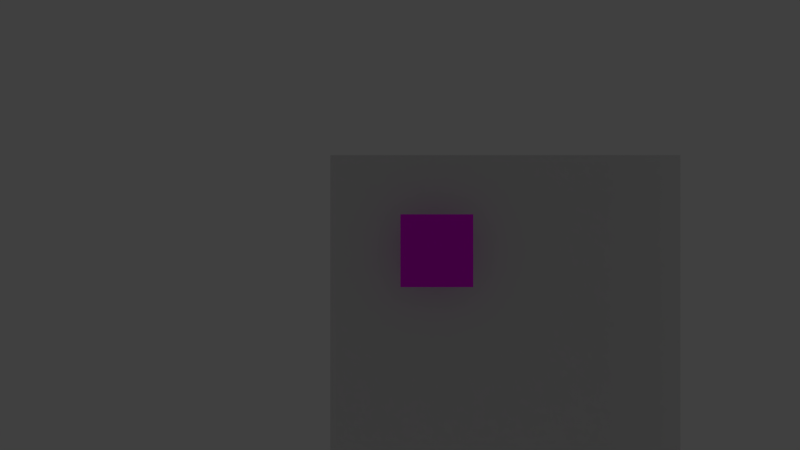 # Source: insert_2.blend  (saved by Blender 2.91.10; exported with 4.5.12 LTS)
import bpy
from mathutils import Matrix  # noqa: F401  (used for matrix-valued properties, if any)

bpy.ops.wm.read_factory_settings(use_empty=True)
scene = bpy.context.scene
scene.name = 'Scene'

# ---- collections
col_collection_1 = bpy.data.collections.new('Collection 1'); scene.collection.children.link(col_collection_1)

# ---- images (referenced by path relative to the original .blend; pixels are not part of the script)
import os
ASSET_DIR = os.environ.get("B2B_ASSET_DIR", "")  # directory of the original .blend (textures are referenced by path, not embedded)
HERE = os.path.dirname(os.path.abspath(__file__))  # packed textures are extracted next to this script under _unpacked/

def load_image(name, relpath, width, height, colorspace="sRGB"):
    """Load a texture the original file referenced (path relative to the .blend, or extracted next to this script)."""
    p = next((c for c in (os.path.join(HERE, relpath), os.path.join(ASSET_DIR, relpath)) if relpath and os.path.exists(c)), "")
    if p:
        img = bpy.data.images.load(p, check_existing=True)
        img.name = name
    else:  # same state as the original file: an image datablock whose file is absent (Cycles renders it pink)
        img = bpy.data.images.new(name, width, height)
        img.source = "FILE"
        img.filepath = "//" + (relpath or name)
    img.colorspace_settings.name = colorspace
    return img
img_4x4_1000_0_png_001 = load_image('4x4_1000-0.png.001', '4x4_1000-0.png', 1024, 1024, 'sRGB')
img_4x4_1000_0_png = load_image('4x4_1000-0.png', '4x4_1000-1.png', 1024, 1024, 'sRGB')
img_4x4_1000_0_png_002 = load_image('4x4_1000-0.png.002', '4x4_1000-2.png', 1024, 1024, 'sRGB')

# ---- materials (node trees are filled in below, after node groups)
mat_rob = bpy.data.materials.new('rob')
mat_rob.alpha_threshold = 0.0
mat_rob.roughness = 0.5
mat_wall2 = bpy.data.materials.new('wall2')
mat_wall2.alpha_threshold = 0.0
mat_wall2.roughness = 0.5
mat_wall1 = bpy.data.materials.new('wall1')
mat_wall1.alpha_threshold = 0.0
mat_wall1.roughness = 0.5
mat_material_006 = bpy.data.materials.new('Material.006')
mat_material_006.alpha_threshold = 0.0
mat_material_006.roughness = 0.5
mat_material = bpy.data.materials.new('Material')
mat_material.alpha_threshold = 0.0
mat_material.roughness = 0.5
mat_material_007 = bpy.data.materials.new('Material.007')
mat_material_007.alpha_threshold = 0.0
mat_material_007.roughness = 0.5
mat_material_004 = bpy.data.materials.new('Material.004')
mat_material_004.alpha_threshold = 0.0
mat_material_004.roughness = 0.5
mat_material_005 = bpy.data.materials.new('Material.005')
mat_material_005.alpha_threshold = 0.0
mat_material_005.roughness = 0.5

# ---- material node trees
mat_material_006.use_nodes = True; mat_material_006.node_tree.nodes.clear()
_N = mat_material_006.node_tree.nodes; _L = mat_material_006.node_tree.links
n0 = _N.new('ShaderNodeOutputMaterial'); n0.name = 'Material Output'; n0.location = (300, 300)
n1 = _N.new('ShaderNodeBsdfDiffuse'); n1.name = 'Diffuse BSDF'; n1.location = (10, 300)
n2 = _N.new('ShaderNodeTexImage'); n2.name = 'Image Texture'; n2.location = (-429, 328)
n2.width = 319
n2.image = img_4x4_1000_0_png_001
_L.new(n1.outputs[0], n0.inputs[0])
_L.new(n2.outputs[0], n1.inputs[0])
n0.is_active_output = True
mat_material.use_nodes = True; mat_material.node_tree.nodes.clear()
_N = mat_material.node_tree.nodes; _L = mat_material.node_tree.links
n0 = _N.new('ShaderNodeOutputMaterial'); n0.name = 'Material Output'; n0.location = (300, 300)
n1 = _N.new('ShaderNodeBsdfDiffuse'); n1.name = 'Diffuse BSDF'; n1.location = (10, 300)
n2 = _N.new('ShaderNodeTexImage'); n2.name = 'Image Texture'; n2.location = (-437, 339)
n2.width = 300
n2.image = img_4x4_1000_0_png
_L.new(n1.outputs[0], n0.inputs[0])
_L.new(n2.outputs[0], n1.inputs[0])
n0.is_active_output = True
mat_material_007.use_nodes = True; mat_material_007.node_tree.nodes.clear()
_N = mat_material_007.node_tree.nodes; _L = mat_material_007.node_tree.links
n0 = _N.new('ShaderNodeOutputMaterial'); n0.name = 'Material Output'; n0.location = (300, 300)
n1 = _N.new('ShaderNodeBsdfDiffuse'); n1.name = 'Diffuse BSDF'; n1.location = (10, 300)
n2 = _N.new('ShaderNodeTexImage'); n2.name = 'Image Texture'; n2.location = (-437, 329)
n2.width = 300
n2.image = img_4x4_1000_0_png_002
_L.new(n1.outputs[0], n0.inputs[0])
_L.new(n2.outputs[0], n1.inputs[0])
n0.is_active_output = True

# ---- world
world_world = bpy.data.worlds.new('World'); scene.world = world_world
world_world.color = (0.05088, 0.05088, 0.05088)
world_world.use_sun_shadow = False
world_world.sun_shadow_jitter_overblur = 0.0
world_world.cycles.sampling_method = 'MANUAL'

# ---- cameras
cam_camera = bpy.data.cameras.new('Camera')
cam_camera.clip_end = 100.0
cam_camera.lens = 35.0
cam_camera.sensor_width = 32.0
cam_camera.sensor_height = 18.0
cam_camera.ortho_scale = 7.314
cam_camera.dof.focus_distance = 0.0

# ---- lights
light_lamp = bpy.data.lights.new('Lamp', 'POINT')
light_lamp.transmission_factor = 0.0
light_lamp.cutoff_distance = 30.0
light_lamp.energy = 100.0
light_lamp.shadow_buffer_clip_start = 1.001
light_lamp.shadow_soft_size = 0.1
light_lamp.shadow_maximum_resolution = 0.006
light_lamp.use_absolute_resolution = True

# ---- meshes
me_rob = bpy.data.meshes.new('Rob')
me_rob.from_pydata([(1.0, 5.0, -1.0), (1.0, -5.0, -1.0), (-1.0, -5.0, -1.0), (-1.0, 5.0, -1.0), (1.0, 5.0, 1.0), (-1.0, 5.0, 1.0), (-1.0, -5.0, 1.0), (1.0, -5.0, 1.0), (1.0, 5.0, 9.0), (1.0, 5.0, -1.0), (-1.0, 5.0, -1.0), (-1.0, 5.0, 9.0), (1.0, 3.0, 9.0), (-1.0, 3.0, 9.0), (-1.0, 3.0, -1.0), (1.0, 3.0, -1.0), (-1.0, -3.0, 9.0), (-1.0, -3.0, -1.0), (-1.0, -5.0, -1.0), (-1.0, -5.0, 9.0), (1.0, -3.0, 9.0), (1.0, -5.0, 9.0), (1.0, -5.0, -1.0), (1.0, -3.0, -1.0), (-1.0, -3.0, 7.0), (3.0, -3.0, 7.0), (3.0, -5.0, 7.0), (-1.0, -5.0, 7.0), (-1.0, -3.0, 9.0), (-1.0, -5.0, 9.0), (3.0, -5.0, 9.0), (3.0, -3.0, 9.0), (-1.0, 5.0, 7.0), (3.0, 5.0, 7.0), (3.0, 3.0, 7.0), (-1.0, 3.0, 7.0), (-1.0, 5.0, 9.0), (-1.0, 3.0, 9.0), (3.0, 3.0, 9.0), (3.0, 5.0, 9.0), (-1.0, 5.0, -1.0), (-1.0, -5.0, -1.0), (-1.0, -5.0, 1.0), (-1.0, 5.0, 1.0), (1.0, 5.0, -1.0), (1.0, 5.0, 1.0), (1.0, -5.0, 1.0), (1.0, -5.0, -1.0)], [], [(0, 1, 2), (2, 3, 0), (4, 5, 6), (6, 7, 4), (0, 4, 7), (7, 1, 0), (1, 7, 6), (6, 2, 1), (2, 6, 5), (5, 3, 2), (4, 0, 3), (3, 5, 4), (8, 9, 10), (10, 11, 8), (12, 13, 14), (14, 15, 12), (8, 12, 15), (15, 9, 8), (9, 15, 14), (14, 10, 9), (10, 14, 13), (13, 11, 10), (12, 8, 11), (11, 13, 12), (16, 17, 18), (18, 19, 16), (20, 21, 22), (22, 23, 20), (16, 20, 23), (23, 17, 16), (17, 23, 22), (22, 18, 17), (18, 22, 21), (21, 19, 18), (20, 16, 19), (19, 21, 20), (24, 25, 26), (26, 27, 24), (28, 29, 30), (30, 31, 28), (24, 28, 31), (31, 25, 24), (25, 31, 30), (30, 26, 25), (26, 30, 29), (29, 27, 26), (28, 24, 27), (27, 29, 28), (32, 33, 34), (34, 35, 32), (36, 37, 38), (38, 39, 36), (32, 36, 39), (39, 33, 32), (33, 39, 38), (38, 34, 33), (34, 38, 37), (37, 35, 34), (36, 32, 35), (35, 37, 36), (40, 41, 42), (42, 43, 40), (44, 45, 46), (46, 47, 44), (40, 44, 47), (47, 41, 40), (41, 47, 46), (46, 42, 41), (42, 46, 45), (45, 43, 42), (44, 40, 43), (43, 45, 44)])
me_rob.materials.append(mat_rob)
me_rob.use_remesh_preserve_volume = False
me_rob.use_remesh_preserve_attributes = False
me_rob.use_mirror_vertex_groups = False
me_rob.update()
me_block_001 = bpy.data.meshes.new('Block.001')
me_block_001.from_pydata([(-1.0, -1.0, -1.0), (-1.0, -1.0, 1.0), (-1.0, 1.0, 1.0), (-1.0, 1.0, -1.0), (1.0, 1.0, 1.0), (1.0, 1.0, -1.0), (1.0, -1.0, 1.0), (1.0, -1.0, -1.0)], [], [(0, 1, 2), (2, 3, 0), (3, 2, 4), (4, 5, 3), (5, 4, 6), (6, 7, 5), (1, 0, 7), (7, 6, 1), (7, 0, 3), (3, 5, 7), (4, 2, 1), (1, 6, 4)])
me_block_001.materials.append(mat_wall2)
me_block_001.use_remesh_preserve_volume = False
me_block_001.use_remesh_preserve_attributes = False
me_block_001.use_mirror_vertex_groups = False
me_block_001.update()
me_block = bpy.data.meshes.new('Block')
me_block.from_pydata([(-1.0, -1.0, -1.0), (-1.0, -1.0, 1.0), (-1.0, 1.0, 1.0), (-1.0, 1.0, -1.0), (1.0, 1.0, 1.0), (1.0, 1.0, -1.0), (1.0, -1.0, 1.0), (1.0, -1.0, -1.0)], [], [(0, 1, 2), (2, 3, 0), (3, 2, 4), (4, 5, 3), (5, 4, 6), (6, 7, 5), (1, 0, 7), (7, 6, 1), (7, 0, 3), (3, 5, 7), (4, 2, 1), (1, 6, 4)])
me_block.materials.append(mat_wall1)
me_block.use_remesh_preserve_volume = False
me_block.use_remesh_preserve_attributes = False
me_block.use_mirror_vertex_groups = False
me_block.update()
me_plane = bpy.data.meshes.new('Plane')
me_plane.from_pydata([(-1.0, -1.0, 0.0), (1.0, -1.0, 0.0), (-1.0, 1.0, 0.0), (1.0, 1.0, 0.0)], [], [(0, 1, 3, 2)])
_uv = me_plane.uv_layers.new(name='UVMap')
_uv.uv.foreach_set('vector', [0.0001, 9.998e-05, 0.9999, 9.998e-05, 0.9999, 0.9999, 9.998e-05, 0.9999])
me_plane.materials.append(mat_material_006)
me_plane.use_remesh_preserve_volume = False
me_plane.use_remesh_preserve_attributes = False
me_plane.use_mirror_vertex_groups = False
me_plane.update()
me_plane_002 = bpy.data.meshes.new('Plane.002')
me_plane_002.from_pydata([(-1.0, -1.0, 0.0), (1.0, -1.0, 0.0), (-1.0, 1.0, 0.0), (1.0, 1.0, 0.0)], [], [(0, 1, 3, 2)])
_uv = me_plane_002.uv_layers.new(name='UVMap')
_uv.uv.foreach_set('vector', [0.0001, 9.998e-05, 0.9999, 9.998e-05, 0.9999, 0.9999, 9.998e-05, 0.9999])
me_plane_002.materials.append(mat_material)
me_plane_002.use_remesh_preserve_volume = False
me_plane_002.use_remesh_preserve_attributes = False
me_plane_002.use_mirror_vertex_groups = False
me_plane_002.update()
me_plane_003 = bpy.data.meshes.new('Plane.003')
me_plane_003.from_pydata([(-1.0, -1.0, 0.0), (1.0, -1.0, 0.0), (-1.0, 1.0, 0.0), (1.0, 1.0, 0.0)], [], [(0, 1, 3, 2)])
_uv = me_plane_003.uv_layers.new(name='UVMap')
_uv.uv.foreach_set('vector', [0.0001, 9.998e-05, 0.9999, 9.998e-05, 0.9999, 0.9999, 9.998e-05, 0.9999])
me_plane_003.materials.append(mat_material_007)
me_plane_003.use_remesh_preserve_volume = False
me_plane_003.use_remesh_preserve_attributes = False
me_plane_003.use_mirror_vertex_groups = False
me_plane_003.update()
me_plane_004 = bpy.data.meshes.new('Plane.004')
me_plane_004.from_pydata([(-1.0, -1.0, 0.0), (1.0, -1.0, 0.0), (-1.0, 1.0, 0.0), (1.0, 1.0, 0.0)], [], [(0, 1, 3, 2)])
_uv = me_plane_004.uv_layers.new(name='UVMap')
_uv.uv.foreach_set('vector', [0.0001, 9.998e-05, 0.9999, 9.998e-05, 0.9999, 0.9999, 9.998e-05, 0.9999])
me_plane_004.materials.append(mat_material_004)
me_plane_004.use_remesh_preserve_volume = False
me_plane_004.use_remesh_preserve_attributes = False
me_plane_004.use_mirror_vertex_groups = False
me_plane_004.update()
me_plane_005 = bpy.data.meshes.new('Plane.005')
me_plane_005.from_pydata([(-1.0, -1.0, 0.0), (1.0, -1.0, 0.0), (-1.0, 1.0, 0.0), (1.0, 1.0, 0.0)], [], [(0, 1, 3, 2)])
_uv = me_plane_005.uv_layers.new(name='UVMap')
_uv.uv.foreach_set('vector', [0.0001, 9.998e-05, 0.9999, 9.998e-05, 0.9999, 0.9999, 9.998e-05, 0.9999])
me_plane_005.materials.append(mat_material_005)
me_plane_005.use_remesh_preserve_volume = False
me_plane_005.use_remesh_preserve_attributes = False
me_plane_005.use_mirror_vertex_groups = False
me_plane_005.update()

# ---- objects
ob_rob = bpy.data.objects.new('rob', me_rob)
ob_wall2 = bpy.data.objects.new('wall2', me_block_001)
ob_wall1 = bpy.data.objects.new('wall1', me_block)
ob_plane_000 = bpy.data.objects.new('Plane_000', me_plane)
ob_lamp = bpy.data.objects.new('Lamp', light_lamp)
ob_camera = bpy.data.objects.new('Camera', cam_camera)
ob_plane_001 = bpy.data.objects.new('Plane_001', me_plane_002)
ob_plane_002 = bpy.data.objects.new('Plane_002', me_plane_003)
ob_plane_003 = bpy.data.objects.new('Plane_003', me_plane_004)
ob_plane_004 = bpy.data.objects.new('Plane_004', me_plane_005)

# ---- transforms, parenting, visibility, modifiers, constraints
ob_rob.location = (9.0, -4.0, -2.0)
ob_rob.rotation_euler = (0.0, 0.0, 1.571)
ob_rob.lineart.crease_threshold = 0.0
ob_wall2.location = (7.0, -30.0, 0.0)
ob_wall2.rotation_euler = (0.0, 0.0, 1.571)
ob_wall2.scale = (1.0, 5.0, 5.0)
ob_wall2.lineart.crease_threshold = 0.0
ob_wall1.location = (-3.0, 0.0, 0.0)
ob_wall1.scale = (1.0, 5.0, 5.0)
ob_wall1.lineart.crease_threshold = 0.0
ob_plane_000.location = (0.0, 0.0, 2.3)
ob_plane_000.rotation_euler = (0.0, 1.571, 0.0)
ob_plane_000.lineart.crease_threshold = 0.0
ob_lamp.location = (4.076, 1.005, 5.904)
ob_lamp.rotation_euler = (0.6503, 0.05522, 1.866)
ob_lamp.lock_rotations_4d = False
ob_lamp.empty_display_type = 'ARROWS'
ob_lamp.color = (0.0, 0.0, 0.0, 0.0)
ob_lamp.lineart.crease_threshold = 0.0
ob_camera.location = (10.0, -4.0, 3.0)
ob_camera.rotation_euler = (1.571, 0.0, 3.142)
ob_camera.lock_rotations_4d = False
ob_camera.empty_display_type = 'ARROWS'
ob_camera.color = (0.0, 0.0, 0.0, 0.0)
ob_camera.display_type = 'WIRE'
ob_camera.lineart.crease_threshold = 0.0
ob_plane_001.location = (9.0, -28.0, 2.3)
ob_plane_001.rotation_euler = (0.0, 1.571, 1.571)
ob_plane_001.lineart.crease_threshold = 0.0
ob_plane_002.location = (0.0, 3.723, 0.0)
ob_plane_002.lineart.crease_threshold = 0.0
ob_plane_003.location = (0.0, 8.083, 0.0)
ob_plane_003.lineart.crease_threshold = 0.0
ob_plane_004.location = (0.0, 11.85, 0.0)
ob_plane_004.lineart.crease_threshold = 0.0

# ---- collection membership
col_collection_1.objects.link(ob_rob)
col_collection_1.objects.link(ob_wall2)
col_collection_1.objects.link(ob_wall1)
col_collection_1.objects.link(ob_plane_000)
col_collection_1.objects.link(ob_lamp)
col_collection_1.objects.link(ob_camera)
col_collection_1.objects.link(ob_plane_001)
col_collection_1.objects.link(ob_plane_002)
col_collection_1.objects.link(ob_plane_003)
col_collection_1.objects.link(ob_plane_004)

# ---- scene / render settings (as saved in the file)
scene.camera = ob_camera
scene.frame_start = 0; scene.frame_end = 1; scene.frame_set(4)
scene.render.engine = 'CYCLES'
scene.render.resolution_percentage = 50
scene.render.dither_intensity = 0.0
scene.cycles.use_denoising = False
scene.cycles.samples = 128
scene.cycles.sampling_pattern = 'TABULATED_SOBOL'
scene.cycles.use_adaptive_sampling = False
scene.cycles.use_light_tree = False
scene.cycles.blur_glossy = 0.0
scene.cycles.sample_clamp_indirect = 0.0
scene.view_settings.view_transform = 'Standard'
bpy.context.view_layer.update()
